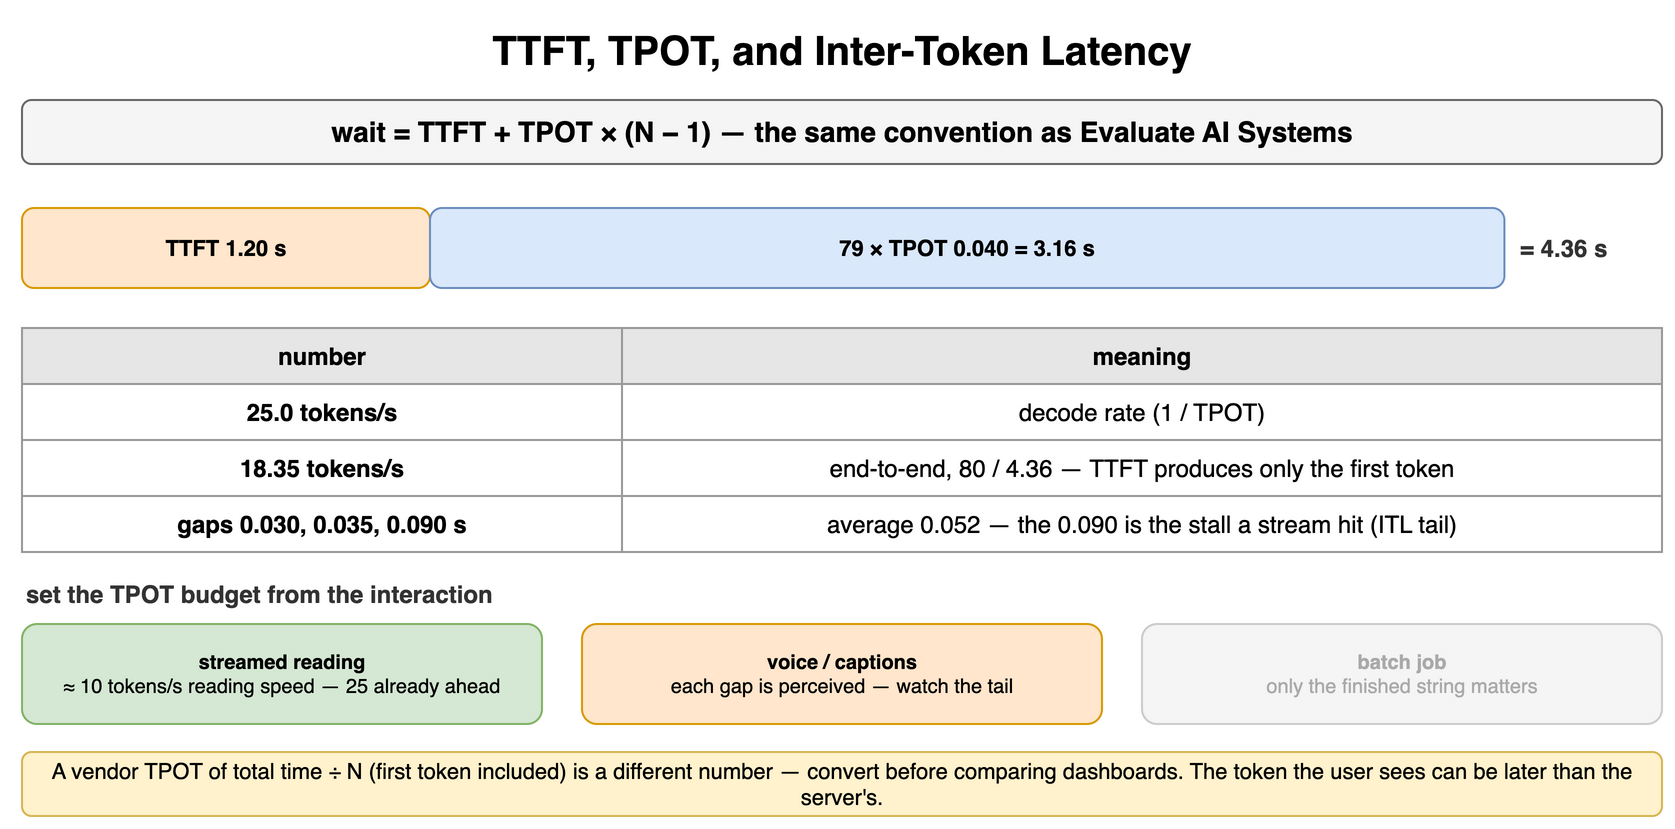

The diagram above was exported from draw.io. Its source (the exported page's mxGraphModel, read from the mxfile embedded in the PNG):
<mxGraphModel dx="900" dy="422" grid="1" gridSize="10" guides="1" tooltips="1" connect="1" arrows="1" fold="1" page="1" pageScale="1" pageWidth="900" pageHeight="422" math="0" shadow="0">
  <root>
    <mxCell id="0" />
    <mxCell id="1" parent="0" />
    <mxCell id="e1" value="TTFT, TPOT, and Inter-Token Latency" style="text;html=1;align=center;verticalAlign=middle;whiteSpace=wrap;fontSize=20;fontStyle=1;" vertex="1" parent="1">
      <mxGeometry x="40" y="10" width="820" height="30" as="geometry" />
    </mxCell>
    <mxCell id="e2" value="wait = TTFT + TPOT × (N − 1) — the same convention as Evaluate AI Systems" style="rounded=1;whiteSpace=wrap;html=1;fillColor=#f5f5f5;strokeColor=#666666;fontStyle=1;fontSize=14;" vertex="1" parent="1">
      <mxGeometry x="40" y="50" width="820" height="32" as="geometry" />
    </mxCell>
    <mxCell id="e3" value="TTFT 1.20 s" style="rounded=1;whiteSpace=wrap;html=1;fillColor=#ffe6cc;strokeColor=#d79b00;fontSize=11;align=center;fontStyle=1;" vertex="1" parent="1">
      <mxGeometry x="40" y="104" width="204.0" height="40" as="geometry" />
    </mxCell>
    <mxCell id="e4" value="79 × TPOT 0.040 = 3.16 s" style="rounded=1;whiteSpace=wrap;html=1;fillColor=#dae8fc;strokeColor=#6c8ebf;fontSize=11;align=center;fontStyle=1;" vertex="1" parent="1">
      <mxGeometry x="244.0" y="104" width="537.2" height="40" as="geometry" />
    </mxCell>
    <mxCell id="e5" value="= 4.36 s" style="text;html=1;whiteSpace=wrap;fontSize=11;align=left;verticalAlign=middle;fontSize=12;fontColor=#333333;fontStyle=1;" vertex="1" parent="1">
      <mxGeometry x="787.2" y="104" width="72.79999999999995" height="40" as="geometry" />
    </mxCell>
    <mxCell id="e6" value="number" style="whiteSpace=wrap;html=1;fillColor=#e6e6e6;strokeColor=#999999;fontStyle=1;fontSize=12;" vertex="1" parent="1">
      <mxGeometry x="40" y="164" width="300" height="28" as="geometry" />
    </mxCell>
    <mxCell id="e7" value="meaning" style="whiteSpace=wrap;html=1;fillColor=#e6e6e6;strokeColor=#999999;fontStyle=1;fontSize=12;" vertex="1" parent="1">
      <mxGeometry x="340" y="164" width="520" height="28" as="geometry" />
    </mxCell>
    <mxCell id="e8" value="25.0 tokens/s" style="whiteSpace=wrap;html=1;strokeColor=#999999;fontSize=12;fillColor=#ffffff;fontStyle=1;" vertex="1" parent="1">
      <mxGeometry x="40" y="192" width="300" height="28" as="geometry" />
    </mxCell>
    <mxCell id="e9" value="decode rate (1 / TPOT)" style="whiteSpace=wrap;html=1;strokeColor=#999999;fontSize=12;fillColor=#ffffff;" vertex="1" parent="1">
      <mxGeometry x="340" y="192" width="520" height="28" as="geometry" />
    </mxCell>
    <mxCell id="e10" value="18.35 tokens/s" style="whiteSpace=wrap;html=1;strokeColor=#999999;fontSize=12;fillColor=#ffffff;fontStyle=1;" vertex="1" parent="1">
      <mxGeometry x="40" y="220" width="300" height="28" as="geometry" />
    </mxCell>
    <mxCell id="e11" value="end-to-end, 80 / 4.36 — TTFT produces only the first token" style="whiteSpace=wrap;html=1;strokeColor=#999999;fontSize=12;fillColor=#ffffff;" vertex="1" parent="1">
      <mxGeometry x="340" y="220" width="520" height="28" as="geometry" />
    </mxCell>
    <mxCell id="e12" value="gaps 0.030, 0.035, 0.090 s" style="whiteSpace=wrap;html=1;strokeColor=#999999;fontSize=12;fillColor=#ffffff;fontStyle=1;" vertex="1" parent="1">
      <mxGeometry x="40" y="248" width="300" height="28" as="geometry" />
    </mxCell>
    <mxCell id="e13" value="average 0.052 — the 0.090 is the stall a stream hit (ITL tail)" style="whiteSpace=wrap;html=1;strokeColor=#999999;fontSize=12;fillColor=#ffffff;" vertex="1" parent="1">
      <mxGeometry x="340" y="248" width="520" height="28" as="geometry" />
    </mxCell>
    <mxCell id="e14" value="set the TPOT budget from the interaction" style="text;html=1;whiteSpace=wrap;fontSize=11;align=left;verticalAlign=middle;fontSize=12;fontColor=#333333;fontStyle=1;" vertex="1" parent="1">
      <mxGeometry x="40" y="288" width="600" height="18" as="geometry" />
    </mxCell>
    <mxCell id="e15" value="streamed reading&lt;br&gt;&lt;span style='font-weight:normal'&gt;≈ 10 tokens/s reading speed — 25 already ahead&lt;/span&gt;" style="rounded=1;whiteSpace=wrap;html=1;fillColor=#d5e8d4;strokeColor=#82b366;fontSize=10;align=center;fontStyle=1;" vertex="1" parent="1">
      <mxGeometry x="40" y="312" width="260" height="50" as="geometry" />
    </mxCell>
    <mxCell id="e16" value="voice / captions&lt;br&gt;&lt;span style='font-weight:normal'&gt;each gap is perceived — watch the tail&lt;/span&gt;" style="rounded=1;whiteSpace=wrap;html=1;fillColor=#ffe6cc;strokeColor=#d79b00;fontSize=10;align=center;fontStyle=1;" vertex="1" parent="1">
      <mxGeometry x="320" y="312" width="260" height="50" as="geometry" />
    </mxCell>
    <mxCell id="e17" value="batch job&lt;br&gt;&lt;span style='font-weight:normal'&gt;only the finished string matters&lt;/span&gt;" style="rounded=1;whiteSpace=wrap;html=1;fillColor=#f5f5f5;strokeColor=#cccccc;fontSize=10;align=center;fontStyle=1;fontColor=#aaaaaa;" vertex="1" parent="1">
      <mxGeometry x="600" y="312" width="260" height="50" as="geometry" />
    </mxCell>
    <mxCell id="e18" value="A vendor TPOT of total time ÷ N (first token included) is a different number — convert before comparing dashboards. The token the user sees can be later than the server's." style="rounded=1;whiteSpace=wrap;html=1;fillColor=#fff2cc;strokeColor=#d6b656;fontSize=11;align=center;" vertex="1" parent="1">
      <mxGeometry x="40" y="376" width="820" height="32" as="geometry" />
    </mxCell>
  </root>
</mxGraphModel>